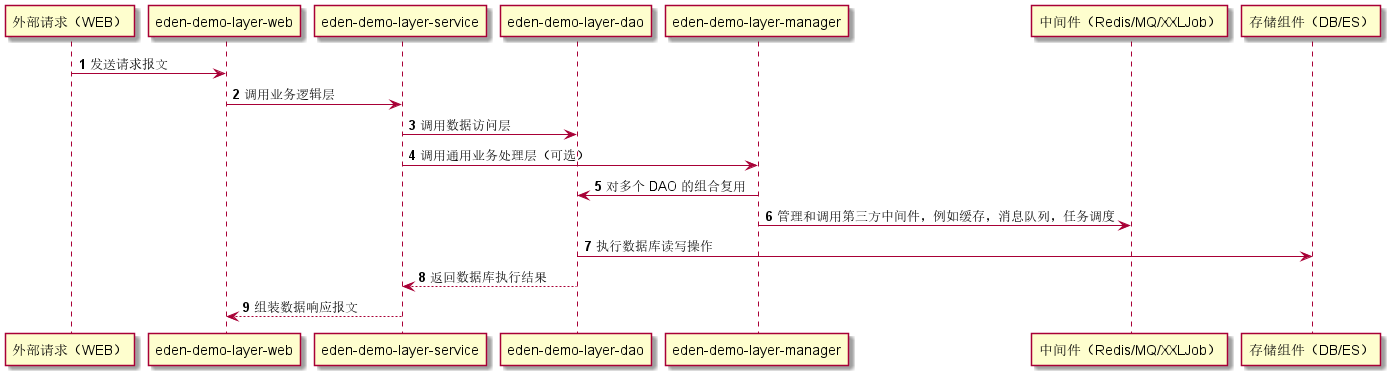

The diagram above was rendered by PlantUML. Its source (embedded in the PNG):
@startuml

autonumber

"外部请求（WEB）" -> "eden-demo-layer-web": 发送请求报文
"eden-demo-layer-web" -> "eden-demo-layer-service": 调用业务逻辑层
"eden-demo-layer-service" -> "eden-demo-layer-dao": 调用数据访问层
"eden-demo-layer-service" -> "eden-demo-layer-manager": 调用通用业务处理层（可选）
"eden-demo-layer-manager" -> "eden-demo-layer-dao": 对多个 DAO 的组合复用
"eden-demo-layer-manager" -> "中间件（Redis/MQ/XXLJob）": 管理和调用第三方中间件，例如缓存，消息队列，任务调度
"eden-demo-layer-dao" -> "存储组件（DB/ES）": 执行数据库读写操作
"eden-demo-layer-dao" --> "eden-demo-layer-service": 返回数据库执行结果
"eden-demo-layer-service" --> "eden-demo-layer-web": 组装数据响应报文

@enduml